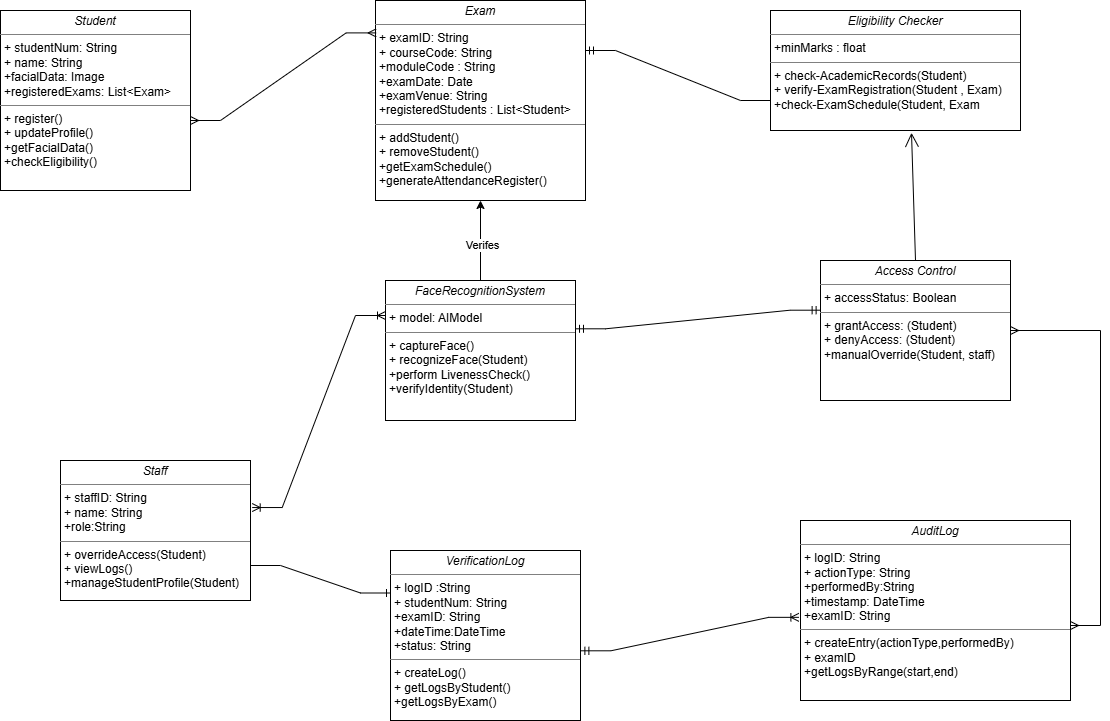

The diagram above was exported from draw.io. Its source (the exported page's mxGraphModel, read from the mxfile embedded in the PNG):
<mxGraphModel dx="1915" dy="694" grid="1" gridSize="10" guides="1" tooltips="1" connect="1" arrows="1" fold="1" page="1" pageScale="1" pageWidth="850" pageHeight="1100" math="0" shadow="0">
  <root>
    <mxCell id="0" />
    <mxCell id="1" parent="0" />
    <mxCell id="wf94Ah79QlMjy-ZvaXW2-6" parent="1" style="verticalAlign=top;align=left;overflow=fill;html=1;whiteSpace=wrap;" value="&lt;p style=&quot;margin:0px;margin-top:4px;text-align:center;&quot;&gt;&lt;i&gt;Student&lt;/i&gt;&lt;/p&gt;&lt;hr size=&quot;1&quot; style=&quot;border-style:solid;&quot;&gt;&lt;p style=&quot;margin:0px;margin-left:4px;&quot;&gt;+ studentNum: String&lt;br&gt;+ name: String&lt;/p&gt;&lt;p style=&quot;margin:0px;margin-left:4px;&quot;&gt;+facialData: Image&lt;/p&gt;&lt;p style=&quot;margin:0px;margin-left:4px;&quot;&gt;+registeredExams: List&amp;lt;Exam&amp;gt;&lt;/p&gt;&lt;hr size=&quot;1&quot; style=&quot;border-style:solid;&quot;&gt;&lt;p style=&quot;margin:0px;margin-left:4px;&quot;&gt;+ register()&lt;br&gt;+ updateProfile()&lt;/p&gt;&lt;p style=&quot;margin:0px;margin-left:4px;&quot;&gt;+getFacialData()&lt;/p&gt;&lt;p style=&quot;margin:0px;margin-left:4px;&quot;&gt;+checkEligibility()&lt;/p&gt;" vertex="1">
      <mxGeometry height="180" width="190" x="50" y="50" as="geometry" />
    </mxCell>
    <mxCell id="wf94Ah79QlMjy-ZvaXW2-7" parent="1" style="verticalAlign=top;align=left;overflow=fill;html=1;whiteSpace=wrap;" value="&lt;p style=&quot;margin:0px;margin-top:4px;text-align:center;&quot;&gt;&lt;i&gt;Exam&lt;/i&gt;&lt;/p&gt;&lt;hr size=&quot;1&quot; style=&quot;border-style:solid;&quot;&gt;&lt;p style=&quot;margin:0px;margin-left:4px;&quot;&gt;+ examID: String&lt;br&gt;+ courseCode: String&amp;nbsp;&lt;/p&gt;&lt;p style=&quot;margin:0px;margin-left:4px;&quot;&gt;+moduleCode : String&lt;/p&gt;&lt;p style=&quot;margin:0px;margin-left:4px;&quot;&gt;+examDate: Date&lt;/p&gt;&lt;p style=&quot;margin:0px;margin-left:4px;&quot;&gt;+examVenue: String&lt;/p&gt;&lt;p style=&quot;margin:0px;margin-left:4px;&quot;&gt;+registeredStudents : List&amp;lt;Student&amp;gt;&lt;/p&gt;&lt;hr size=&quot;1&quot; style=&quot;border-style:solid;&quot;&gt;&lt;p style=&quot;margin:0px;margin-left:4px;&quot;&gt;+ addStudent()&lt;br&gt;+ removeStudent()&lt;/p&gt;&lt;p style=&quot;margin:0px;margin-left:4px;&quot;&gt;+getExamSchedule()&lt;/p&gt;&lt;p style=&quot;margin:0px;margin-left:4px;&quot;&gt;+generateAttendanceRegister()&lt;/p&gt;" vertex="1">
      <mxGeometry height="200" width="210" x="425" y="40" as="geometry" />
    </mxCell>
    <mxCell id="wf94Ah79QlMjy-ZvaXW2-8" parent="1" style="verticalAlign=top;align=left;overflow=fill;html=1;whiteSpace=wrap;" value="&lt;p style=&quot;margin:0px;margin-top:4px;text-align:center;&quot;&gt;&lt;i&gt;Eligibility Checker&lt;/i&gt;&lt;/p&gt;&lt;hr size=&quot;1&quot; style=&quot;border-style:solid;&quot;&gt;&lt;p style=&quot;margin:0px;margin-left:4px;&quot;&gt;+minMarks : float&lt;/p&gt;&lt;hr size=&quot;1&quot; style=&quot;border-style:solid;&quot;&gt;&lt;p style=&quot;margin:0px;margin-left:4px;&quot;&gt;+ check-AcademicRecords(Student)&lt;br&gt;+ verify-ExamRegistration(Student , Exam)&lt;/p&gt;&lt;p style=&quot;margin:0px;margin-left:4px;&quot;&gt;+check-ExamSchedule(Student, Exam&lt;/p&gt;" vertex="1">
      <mxGeometry height="120" width="250" x="820" y="50" as="geometry" />
    </mxCell>
    <mxCell id="wf94Ah79QlMjy-ZvaXW2-9" parent="1" style="verticalAlign=top;align=left;overflow=fill;html=1;whiteSpace=wrap;" value="&lt;p style=&quot;margin:0px;margin-top:4px;text-align:center;&quot;&gt;&lt;i&gt;Access Control&lt;/i&gt;&lt;/p&gt;&lt;hr size=&quot;1&quot; style=&quot;border-style:solid;&quot;&gt;&lt;p style=&quot;margin:0px;margin-left:4px;&quot;&gt;+ accessStatus: Boolean&lt;br&gt;&lt;/p&gt;&lt;hr size=&quot;1&quot; style=&quot;border-style:solid;&quot;&gt;&lt;p style=&quot;margin:0px;margin-left:4px;&quot;&gt;+ grantAccess: (Student)&lt;br&gt;+ denyAccess: (Student)&lt;/p&gt;&lt;p style=&quot;margin:0px;margin-left:4px;&quot;&gt;+manualOverride(Student, staff)&lt;/p&gt;" vertex="1">
      <mxGeometry height="140" width="190" x="870" y="300" as="geometry" />
    </mxCell>
    <mxCell id="wf94Ah79QlMjy-ZvaXW2-10" parent="1" style="verticalAlign=top;align=left;overflow=fill;html=1;whiteSpace=wrap;" value="&lt;p style=&quot;margin:0px;margin-top:4px;text-align:center;&quot;&gt;&lt;i&gt;FaceRecognitionSystem&lt;/i&gt;&lt;/p&gt;&lt;hr size=&quot;1&quot; style=&quot;border-style:solid;&quot;&gt;&lt;p style=&quot;margin:0px;margin-left:4px;&quot;&gt;+ model: AIModel&lt;br&gt;&lt;/p&gt;&lt;hr size=&quot;1&quot; style=&quot;border-style:solid;&quot;&gt;&lt;p style=&quot;margin:0px;margin-left:4px;&quot;&gt;+ captureFace()&lt;br&gt;+ recognizeFace(Student)&lt;/p&gt;&lt;p style=&quot;margin:0px;margin-left:4px;&quot;&gt;+perform LivenessCheck()&lt;/p&gt;&lt;p style=&quot;margin:0px;margin-left:4px;&quot;&gt;+verifyIdentity(Student)&lt;/p&gt;" vertex="1">
      <mxGeometry height="140" width="190" x="435" y="320" as="geometry" />
    </mxCell>
    <mxCell id="wf94Ah79QlMjy-ZvaXW2-11" parent="1" style="verticalAlign=top;align=left;overflow=fill;html=1;whiteSpace=wrap;" value="&lt;p style=&quot;margin:0px;margin-top:4px;text-align:center;&quot;&gt;&lt;i&gt;Staff&lt;/i&gt;&lt;/p&gt;&lt;hr size=&quot;1&quot; style=&quot;border-style:solid;&quot;&gt;&lt;p style=&quot;margin:0px;margin-left:4px;&quot;&gt;+ staffID: String&lt;br&gt;+ name: String&lt;/p&gt;&lt;p style=&quot;margin:0px;margin-left:4px;&quot;&gt;+role:String&lt;/p&gt;&lt;hr size=&quot;1&quot; style=&quot;border-style:solid;&quot;&gt;&lt;p style=&quot;margin:0px;margin-left:4px;&quot;&gt;+ overrideAccess(Student)&lt;br&gt;+ viewLogs()&lt;/p&gt;&lt;p style=&quot;margin:0px;margin-left:4px;&quot;&gt;+manageStudentProfile(Student)&lt;/p&gt;" vertex="1">
      <mxGeometry height="140" width="190" x="110" y="500" as="geometry" />
    </mxCell>
    <mxCell id="wf94Ah79QlMjy-ZvaXW2-12" parent="1" style="verticalAlign=top;align=left;overflow=fill;html=1;whiteSpace=wrap;" value="&lt;p style=&quot;margin:0px;margin-top:4px;text-align:center;&quot;&gt;&lt;i&gt;VerificationLog&lt;/i&gt;&lt;/p&gt;&lt;hr size=&quot;1&quot; style=&quot;border-style:solid;&quot;&gt;&lt;p style=&quot;margin:0px;margin-left:4px;&quot;&gt;+ logID :String&lt;br&gt;+ studentNum: String&lt;/p&gt;&lt;p style=&quot;margin:0px;margin-left:4px;&quot;&gt;+examID: String&lt;/p&gt;&lt;p style=&quot;margin:0px;margin-left:4px;&quot;&gt;+dateTime:DateTime&lt;/p&gt;&lt;p style=&quot;margin:0px;margin-left:4px;&quot;&gt;+status: String&lt;/p&gt;&lt;hr size=&quot;1&quot; style=&quot;border-style:solid;&quot;&gt;&lt;p style=&quot;margin:0px;margin-left:4px;&quot;&gt;+ createLog()&lt;br&gt;+ getLogsByStudent()&lt;/p&gt;&lt;p style=&quot;margin:0px;margin-left:4px;&quot;&gt;+getLogsByExam()&lt;/p&gt;" vertex="1">
      <mxGeometry height="170" width="190" x="440" y="590" as="geometry" />
    </mxCell>
    <mxCell id="wf94Ah79QlMjy-ZvaXW2-13" parent="1" style="verticalAlign=top;align=left;overflow=fill;html=1;whiteSpace=wrap;" value="&lt;p style=&quot;margin:0px;margin-top:4px;text-align:center;&quot;&gt;&lt;i&gt;AuditLog&lt;/i&gt;&lt;/p&gt;&lt;hr size=&quot;1&quot; style=&quot;border-style:solid;&quot;&gt;&lt;p style=&quot;margin:0px;margin-left:4px;&quot;&gt;+ logID: String&lt;br&gt;+ actionType: String&lt;/p&gt;&lt;p style=&quot;margin:0px;margin-left:4px;&quot;&gt;+performedBy:String&lt;/p&gt;&lt;p style=&quot;margin:0px;margin-left:4px;&quot;&gt;+timestamp: DateTime&lt;/p&gt;&lt;p style=&quot;margin:0px;margin-left:4px;&quot;&gt;+examID: String&lt;/p&gt;&lt;hr size=&quot;1&quot; style=&quot;border-style:solid;&quot;&gt;&lt;p style=&quot;margin:0px;margin-left:4px;&quot;&gt;+ createEntry(actionType,performedBy)&lt;br&gt;+ examID&lt;/p&gt;&lt;p style=&quot;margin:0px;margin-left:4px;&quot;&gt;+getLogsByRange(start,end)&lt;/p&gt;" vertex="1">
      <mxGeometry height="180" width="270" x="850" y="560" as="geometry" />
    </mxCell>
    <mxCell id="wf94Ah79QlMjy-ZvaXW2-15" edge="1" parent="1" style="edgeStyle=entityRelationEdgeStyle;fontSize=12;html=1;endArrow=ERmany;startArrow=ERmany;rounded=0;entryX=0.003;entryY=0.162;entryDx=0;entryDy=0;entryPerimeter=0;" target="wf94Ah79QlMjy-ZvaXW2-7" value="">
      <mxGeometry height="100" relative="1" width="100" as="geometry">
        <mxPoint x="240" y="160" as="sourcePoint" />
        <mxPoint x="340" y="60" as="targetPoint" />
      </mxGeometry>
    </mxCell>
    <mxCell id="wf94Ah79QlMjy-ZvaXW2-17" edge="1" parent="1" source="wf94Ah79QlMjy-ZvaXW2-8" style="edgeStyle=entityRelationEdgeStyle;fontSize=12;html=1;endArrow=ERmandOne;rounded=0;entryX=1;entryY=0.25;entryDx=0;entryDy=0;exitX=0;exitY=0.75;exitDx=0;exitDy=0;" target="wf94Ah79QlMjy-ZvaXW2-7" value="">
      <mxGeometry height="100" relative="1" width="100" as="geometry">
        <mxPoint x="690" y="180" as="sourcePoint" />
        <mxPoint x="790" y="80" as="targetPoint" />
      </mxGeometry>
    </mxCell>
    <mxCell id="wf94Ah79QlMjy-ZvaXW2-18" edge="1" parent="1" source="wf94Ah79QlMjy-ZvaXW2-9" style="endArrow=open;endFill=1;endSize=12;html=1;rounded=0;exitX=0.5;exitY=0;exitDx=0;exitDy=0;entryX=0.564;entryY=1.019;entryDx=0;entryDy=0;entryPerimeter=0;" target="wf94Ah79QlMjy-ZvaXW2-8" value="">
      <mxGeometry relative="1" width="160" as="geometry">
        <mxPoint x="820" y="220" as="sourcePoint" />
        <mxPoint x="965" y="200" as="targetPoint" />
      </mxGeometry>
    </mxCell>
    <mxCell id="wf94Ah79QlMjy-ZvaXW2-19" edge="1" parent="1" source="wf94Ah79QlMjy-ZvaXW2-10" style="edgeStyle=entityRelationEdgeStyle;fontSize=12;html=1;endArrow=ERmandOne;startArrow=ERmandOne;rounded=0;exitX=1;exitY=0.345;exitDx=0;exitDy=0;exitPerimeter=0;entryX=-0.002;entryY=0.355;entryDx=0;entryDy=0;entryPerimeter=0;" target="wf94Ah79QlMjy-ZvaXW2-9" value="">
      <mxGeometry height="100" relative="1" width="100" as="geometry">
        <mxPoint x="670" y="400" as="sourcePoint" />
        <mxPoint x="770" y="300" as="targetPoint" />
      </mxGeometry>
    </mxCell>
    <mxCell id="wf94Ah79QlMjy-ZvaXW2-20" edge="1" parent="1" style="edgeStyle=entityRelationEdgeStyle;fontSize=12;html=1;endArrow=ERmany;startArrow=ERmany;rounded=0;" target="wf94Ah79QlMjy-ZvaXW2-9" value="">
      <mxGeometry height="100" relative="1" width="100" as="geometry">
        <mxPoint x="1120" y="665" as="sourcePoint" />
        <mxPoint x="920" y="370" as="targetPoint" />
      </mxGeometry>
    </mxCell>
    <mxCell id="wf94Ah79QlMjy-ZvaXW2-21" edge="1" parent="1" source="wf94Ah79QlMjy-ZvaXW2-12" style="edgeStyle=entityRelationEdgeStyle;fontSize=12;html=1;endArrow=ERoneToMany;startArrow=ERmandOne;rounded=0;entryX=-0.006;entryY=0.538;entryDx=0;entryDy=0;entryPerimeter=0;exitX=1.002;exitY=0.59;exitDx=0;exitDy=0;exitPerimeter=0;" target="wf94Ah79QlMjy-ZvaXW2-13" value="">
      <mxGeometry height="100" relative="1" width="100" as="geometry">
        <mxPoint x="625" y="700" as="sourcePoint" />
        <mxPoint x="725" y="600" as="targetPoint" />
      </mxGeometry>
    </mxCell>
    <mxCell id="wf94Ah79QlMjy-ZvaXW2-22" edge="1" parent="1" source="wf94Ah79QlMjy-ZvaXW2-11" style="edgeStyle=entityRelationEdgeStyle;fontSize=12;html=1;endArrow=ERone;endFill=1;rounded=0;entryX=0;entryY=0.25;entryDx=0;entryDy=0;exitX=1;exitY=0.75;exitDx=0;exitDy=0;" target="wf94Ah79QlMjy-ZvaXW2-12" value="">
      <mxGeometry height="100" relative="1" width="100" as="geometry">
        <mxPoint x="270" y="700" as="sourcePoint" />
        <mxPoint x="370" y="600" as="targetPoint" />
      </mxGeometry>
    </mxCell>
    <mxCell id="wf94Ah79QlMjy-ZvaXW2-23" edge="1" parent="1" source="wf94Ah79QlMjy-ZvaXW2-11" style="edgeStyle=entityRelationEdgeStyle;fontSize=12;html=1;endArrow=ERoneToMany;startArrow=ERoneToMany;rounded=0;entryX=0;entryY=0.25;entryDx=0;entryDy=0;exitX=1.009;exitY=0.336;exitDx=0;exitDy=0;exitPerimeter=0;" target="wf94Ah79QlMjy-ZvaXW2-10" value="">
      <mxGeometry height="100" relative="1" width="100" as="geometry">
        <mxPoint x="260" y="470" as="sourcePoint" />
        <mxPoint x="360" y="370" as="targetPoint" />
      </mxGeometry>
    </mxCell>
    <mxCell id="wf94Ah79QlMjy-ZvaXW2-24" edge="1" parent="1" source="wf94Ah79QlMjy-ZvaXW2-10" style="endArrow=classic;html=1;rounded=0;entryX=0.5;entryY=1;entryDx=0;entryDy=0;exitX=0.5;exitY=0;exitDx=0;exitDy=0;" target="wf94Ah79QlMjy-ZvaXW2-7" value="">
      <mxGeometry height="50" relative="1" width="50" as="geometry">
        <mxPoint x="650" y="420" as="sourcePoint" />
        <mxPoint x="700" y="370" as="targetPoint" />
      </mxGeometry>
    </mxCell>
    <mxCell id="wf94Ah79QlMjy-ZvaXW2-25" connectable="0" parent="wf94Ah79QlMjy-ZvaXW2-24" style="edgeLabel;html=1;align=center;verticalAlign=middle;resizable=0;points=[];" value="Verifes" vertex="1">
      <mxGeometry relative="1" x="-0.1167" y="-1" as="geometry">
        <mxPoint as="offset" />
      </mxGeometry>
    </mxCell>
  </root>
</mxGraphModel>